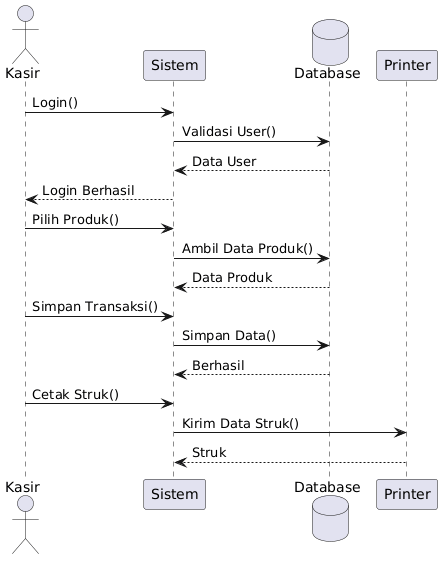

The diagram above was rendered by PlantUML. Its source (embedded in the PNG):
@startuml
actor Kasir

participant Sistem
database Database
participant Printer

Kasir -> Sistem : Login()
Sistem -> Database : Validasi User()
Database --> Sistem : Data User
Sistem --> Kasir : Login Berhasil

Kasir -> Sistem : Pilih Produk()
Sistem -> Database : Ambil Data Produk()
Database --> Sistem : Data Produk

Kasir -> Sistem : Simpan Transaksi()
Sistem -> Database : Simpan Data()
Database --> Sistem : Berhasil

Kasir -> Sistem : Cetak Struk()
Sistem -> Printer : Kirim Data Struk()
Printer --> Sistem : Struk
@enduml